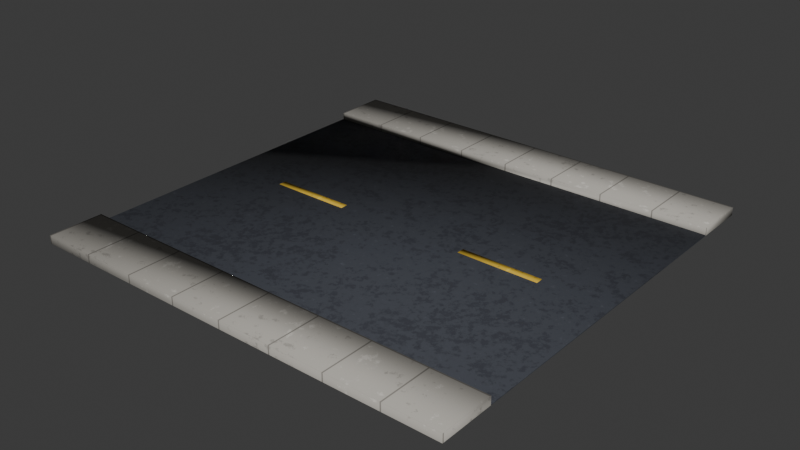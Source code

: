 # Source: road_straight.blend  (saved by Blender 5.2.45; exported with 4.5.12 LTS)
import bpy
from mathutils import Matrix  # noqa: F401  (used for matrix-valued properties, if any)

bpy.ops.wm.read_factory_settings(use_empty=True)
scene = bpy.context.scene
scene.name = 'Scene'

# ---- collections
col_road_straight = bpy.data.collections.new('road_straight'); scene.collection.children.link(col_road_straight)

# ---- images (referenced by path relative to the original .blend; pixels are not part of the script)
import os
ASSET_DIR = os.environ.get("B2B_ASSET_DIR", "")  # directory of the original .blend (textures are referenced by path, not embedded)
HERE = os.path.dirname(os.path.abspath(__file__))  # packed textures are extracted next to this script under _unpacked/

def load_image(name, relpath, width, height, colorspace="sRGB"):
    """Load a texture the original file referenced (path relative to the .blend, or extracted next to this script)."""
    p = next((c for c in (os.path.join(HERE, relpath), os.path.join(ASSET_DIR, relpath)) if relpath and os.path.exists(c)), "")
    if p:
        img = bpy.data.images.load(p, check_existing=True)
        img.name = name
    else:  # same state as the original file: an image datablock whose file is absent (Cycles renders it pink)
        img = bpy.data.images.new(name, width, height)
        img.source = "FILE"
        img.filepath = "//" + (relpath or name)
    img.colorspace_settings.name = colorspace
    return img
img_env_asphalt = load_image('env_asphalt', '_unpacked/asphalt.25be124b.png', 512, 512, 'sRGB')
img_env_concrete = load_image('env_concrete', '_unpacked/concrete.ad65e524.png', 512, 512, 'sRGB')
img_env_paint_atlas = load_image('env_paint_atlas', '_unpacked/paint_atlas.7539c6ec.png', 512, 512, 'sRGB')

# ---- materials (node trees are filled in below, after node groups)
mat_env_asphalt = bpy.data.materials.new('Env_Asphalt')
mat_env_asphalt.diffuse_color = (0.4342, 0.4342, 0.4342, 1.0)
mat_env_asphalt.roughness = 0.9
mat_env_concrete = bpy.data.materials.new('Env_Concrete')
mat_env_concrete.diffuse_color = (0.4508, 0.4233, 0.3712, 1.0)
mat_env_concrete.roughness = 0.9
mat_env_paint = bpy.data.materials.new('Env_Paint')
mat_env_paint.diffuse_color = (0.4342, 0.4342, 0.4342, 1.0)
mat_env_paint.roughness = 0.9

# ---- material node trees
mat_env_asphalt.use_nodes = True; mat_env_asphalt.node_tree.nodes.clear()
_N = mat_env_asphalt.node_tree.nodes; _L = mat_env_asphalt.node_tree.links
n0 = _N.new('ShaderNodeBsdfPrincipled'); n0.name = 'Principled BSDF'; n0.location = (-200, 100)
n0.inputs[2].default_value = 0.9
n0.inputs[10].default_value = 0.005
n0.inputs[13].default_value = 0.25
n1 = _N.new('ShaderNodeOutputMaterial'); n1.name = 'Material Output'; n1.location = (200, 100)
n2 = _N.new('ShaderNodeTexImage'); n2.name = 'Image Texture'; n2.location = (-400, 200)
n2.image = img_env_asphalt
_L.new(n0.outputs[0], n1.inputs[0])
_L.new(n2.outputs[0], n0.inputs[0])
n1.is_active_output = True
mat_env_concrete.use_nodes = True; mat_env_concrete.node_tree.nodes.clear()
_N = mat_env_concrete.node_tree.nodes; _L = mat_env_concrete.node_tree.links
n0 = _N.new('ShaderNodeBsdfPrincipled'); n0.name = 'Principled BSDF'; n0.location = (-200, 100)
n0.inputs[2].default_value = 0.9
n0.inputs[10].default_value = 0.005
n0.inputs[13].default_value = 0.25
n1 = _N.new('ShaderNodeOutputMaterial'); n1.name = 'Material Output'; n1.location = (200, 100)
n2 = _N.new('ShaderNodeTexImage'); n2.name = 'Image Texture'; n2.location = (-400, 200)
n2.image = img_env_concrete
_L.new(n0.outputs[0], n1.inputs[0])
_L.new(n2.outputs[0], n0.inputs[0])
n1.is_active_output = True
mat_env_paint.use_nodes = True; mat_env_paint.node_tree.nodes.clear()
_N = mat_env_paint.node_tree.nodes; _L = mat_env_paint.node_tree.links
n0 = _N.new('ShaderNodeBsdfPrincipled'); n0.name = 'Principled BSDF'; n0.location = (-200, 100)
n0.inputs[2].default_value = 0.9
n0.inputs[10].default_value = 0.005
n0.inputs[13].default_value = 0.25
n1 = _N.new('ShaderNodeOutputMaterial'); n1.name = 'Material Output'; n1.location = (200, 100)
n2 = _N.new('ShaderNodeTexImage'); n2.name = 'Image Texture'; n2.location = (-400, 200)
n2.image = img_env_paint_atlas
_L.new(n0.outputs[0], n1.inputs[0])
_L.new(n2.outputs[0], n0.inputs[0])
n1.is_active_output = True

# ---- world
world_world = bpy.data.worlds.new('World'); scene.world = world_world
world_world.use_nodes = True; world_world.node_tree.nodes.clear()
_N = world_world.node_tree.nodes; _L = world_world.node_tree.links
n0 = _N.new('ShaderNodeOutputWorld'); n0.name = 'World Output'; n0.location = (200, 100)
n1 = _N.new('ShaderNodeBackground'); n1.name = 'Background'; n1.location = (-200, 100)
n1.inputs[0].default_value = (0.05088, 0.05088, 0.05088, 1.0)
_L.new(n1.outputs[0], n0.inputs[0])
n0.is_active_output = True
world_world.color = (0.05088, 0.05088, 0.05088)
world_world.sun_shadow_jitter_overblur = 0.0

# ---- meshes
me_ground = bpy.data.meshes.new('Ground')
me_ground.from_pydata([(-4.0, -3.0, 0.0), (4.0, -3.0, 0.0), (4.0, 3.0, 0.0), (-4.0, 3.0, 0.0), (-4.0, -3.0, 0.02), (4.0, -3.0, 0.02), (4.0, 3.0, 0.02), (-4.0, 3.0, 0.02), (-4.0, -4.0, 0.0), (4.0, -4.0, 0.0), (-4.0, -4.0, 0.15), (4.0, -4.0, 0.15), (4.0, -3.0, 0.15), (-4.0, -3.0, 0.15), (4.0, 4.0, 0.0), (-4.0, 4.0, 0.0), (-4.0, 3.0, 0.15), (4.0, 3.0, 0.15), (4.0, 4.0, 0.15), (-4.0, 4.0, 0.15), (-2.75, -0.07, 0.02), (-1.25, -0.07, 0.02), (-1.25, 0.07, 0.02), (-2.75, 0.07, 0.02), (-2.75, -0.07, 0.026), (-1.25, -0.07, 0.026), (-1.25, 0.07, 0.026), (-2.75, 0.07, 0.026), (1.25, -0.07, 0.02), (2.75, -0.07, 0.02), (2.75, 0.07, 0.02), (1.25, 0.07, 0.02), (1.25, -0.07, 0.026), (2.75, -0.07, 0.026), (2.75, 0.07, 0.026), (1.25, 0.07, 0.026)], [], [(4, 5, 6, 7), (0, 1, 5, 4), (1, 2, 6, 5), (2, 3, 7, 6), (3, 0, 4, 7), (10, 11, 12, 13), (8, 9, 11, 10), (9, 1, 12, 11), (1, 0, 13, 12), (0, 8, 10, 13), (16, 17, 18, 19), (3, 2, 17, 16), (2, 14, 18, 17), (14, 15, 19, 18), (15, 3, 16, 19), (24, 25, 26, 27), (20, 21, 25, 24), (21, 22, 26, 25), (22, 23, 27, 26), (23, 20, 24, 27), (32, 33, 34, 35), (28, 29, 33, 32), (29, 30, 34, 33), (30, 31, 35, 34), (31, 28, 32, 35)])
me_ground.polygons.foreach_set('use_smooth', [True] * 25)
me_ground.polygons.foreach_set('material_index', [0, 0, 0, 0, 0, 1, 1, 1, 1, 1, 1, 1, 1, 1, 1, 2, 2, 2, 2, 2, 2, 2, 2, 2, 2])
_k = set([(0, 1), (0, 3), (0, 4), (0, 8), (0, 13), (1, 2), (1, 5), (1, 9), (1, 12), (2, 3), (2, 6), (2, 14), (2, 17), (3, 7), (3, 15), (3, 16), (4, 5), (4, 7), (5, 6), (6, 7), (8, 9), (8, 10), (9, 11), (10, 11), (10, 13), (11, 12), (12, 13), (14, 15), (14, 18), (15, 19), (16, 17), (16, 19), (17, 18), (18, 19), (20, 21), (20, 23), (20, 24), (21, 22), (21, 25), (22, 23), (22, 26), (23, 27), (24, 25), (24, 27), (25, 26), (26, 27), (28, 29), (28, 31), (28, 32), (29, 30), (29, 33), (30, 31), (30, 34), (31, 35), (32, 33), (32, 35), (33, 34), (34, 35)])
me_ground.attributes.new('sharp_edge', 'BOOLEAN', 'EDGE').data.foreach_set('value', [ (min(e.vertices), max(e.vertices)) in _k for e in me_ground.edges])
_uv = me_ground.uv_layers.new(name='Float2')
_uv.uv.foreach_set('vector', [-1.0, -0.75, 1.0, -0.75, 1.0, 0.75, -1.0, 0.75, -1.0, 0.0, 1.0, 0.0, 1.0, 0.005, -1.0, 0.005, -0.75, 0.0, 0.75, 0.0, 0.75, 0.005, -0.75, 0.005, -1.0, 0.0, 1.0, 0.0, 1.0, 0.005, -1.0, 0.005, -0.75, 0.0, 0.75, 0.0, 0.75, 0.005, -0.75, 0.005, -1.0, -1.0, 1.0, -1.0, 1.0, -0.75, -1.0, -0.75, -1.0, 0.0, 1.0, 0.0, 1.0, 0.0375, -1.0, 0.0375, -1.0, 0.0, -0.75, 0.0, -0.75, 0.0375, -1.0, 0.0375, -1.0, 0.0, 1.0, 0.0, 1.0, 0.0375, -1.0, 0.0375, 0.75, 0.0, 1.0, 0.0, 1.0, 0.0375, 0.75, 0.0375, -1.0, 0.75, 1.0, 0.75, 1.0, 1.0, -1.0, 1.0, -1.0, 0.0, 1.0, 0.0, 1.0, 0.0375, -1.0, 0.0375, 0.75, 0.0, 1.0, 0.0, 1.0, 0.0375, 0.75, 0.0375, -1.0, 0.0, 1.0, 0.0, 1.0, 0.0375, -1.0, 0.0375, -1.0, 0.0, -0.75, 0.0, -0.75, 0.0375, -1.0, 0.0375, 0.2537, -2.75, 0.2537, -1.25, 0.3713, -1.25, 0.3713, -2.75, 0.2537, -2.75, 0.2537, -1.25, 0.3713, -1.25, 0.3713, -2.75, 0.2537, -0.07, 0.2537, 0.07, 0.3713, 0.07, 0.3713, -0.07, 0.2537, 1.25, 0.2537, 2.75, 0.3713, 2.75, 0.3713, 1.25, 0.2537, -0.07, 0.2537, 0.07, 0.3713, 0.07, 0.3713, -0.07, 0.2537, 1.25, 0.2537, 2.75, 0.3713, 2.75, 0.3713, 1.25, 0.2537, 1.25, 0.2537, 2.75, 0.3713, 2.75, 0.3713, 1.25, 0.2537, -0.07, 0.2537, 0.07, 0.3713, 0.07, 0.3713, -0.07, 0.2537, -2.75, 0.2537, -1.25, 0.3713, -1.25, 0.3713, -2.75, 0.2537, -0.07, 0.2537, 0.07, 0.3713, 0.07, 0.3713, -0.07])
me_ground.materials.append(mat_env_asphalt)
me_ground.materials.append(mat_env_concrete)
me_ground.materials.append(mat_env_paint)
me_ground.update()

# ---- objects
ob_road_straight = bpy.data.objects.new('road_straight', None)
ob_ground = bpy.data.objects.new('Ground', me_ground)

# ---- transforms, parenting, visibility, modifiers, constraints
ob_road_straight.location = (0.0, 0.0, 0.0)
ob_road_straight.empty_display_type = 'ARROWS'
ob_road_straight.empty_display_size = 0.5
ob_ground.parent = ob_road_straight
ob_ground.location = (0.0, 0.0, 0.0)

# ---- collection membership
col_road_straight.objects.link(ob_road_straight)
col_road_straight.objects.link(ob_ground)

# ---- scene / render settings (as saved in the file)
scene.frame_start = 1; scene.frame_end = 250; scene.frame_set(1)
scene.render.engine = 'BLENDER_EEVEE_NEXT'
scene.render.bake_bias = 0.0
scene.render.bake_samples = 0
scene.render.compositor_device = 'GPU'
scene.eevee.use_volume_custom_range = False
scene.eevee.fast_gi_thickness_near = 0.1
scene.eevee.fast_gi_thickness_far = 0.0
scene.eevee.ray_tracing_options.screen_trace_thickness = 0.1
bpy.context.view_layer.update()

# ---- added for rendering (the .blend has no active camera and no usable light): camera, sun
cam_auto = bpy.data.cameras.new('AutoCamera')
cam_auto.lens = 50.0
cam_auto.sensor_width = 36.0
cam_auto.clip_end = 1000.0
ob_auto_camera = bpy.data.objects.new('AutoCamera', cam_auto)
scene.collection.objects.link(ob_auto_camera)
ob_auto_camera.location = (10.4686, -12.5624, 8.44991)
ob_auto_camera.rotation_euler = (1.09748, -7.21219e-08, 0.694738)
scene.camera = ob_auto_camera
light_auto_sun = bpy.data.lights.new('AutoSun', 'SUN')
light_auto_sun.energy = 3.0
light_auto_sun.angle = 0.0523599
ob_auto_sun = bpy.data.objects.new('AutoSun', light_auto_sun)
scene.collection.objects.link(ob_auto_sun)
ob_auto_sun.rotation_euler = (0.872665, 0.174533, 0.523599)
bpy.context.view_layer.update()

